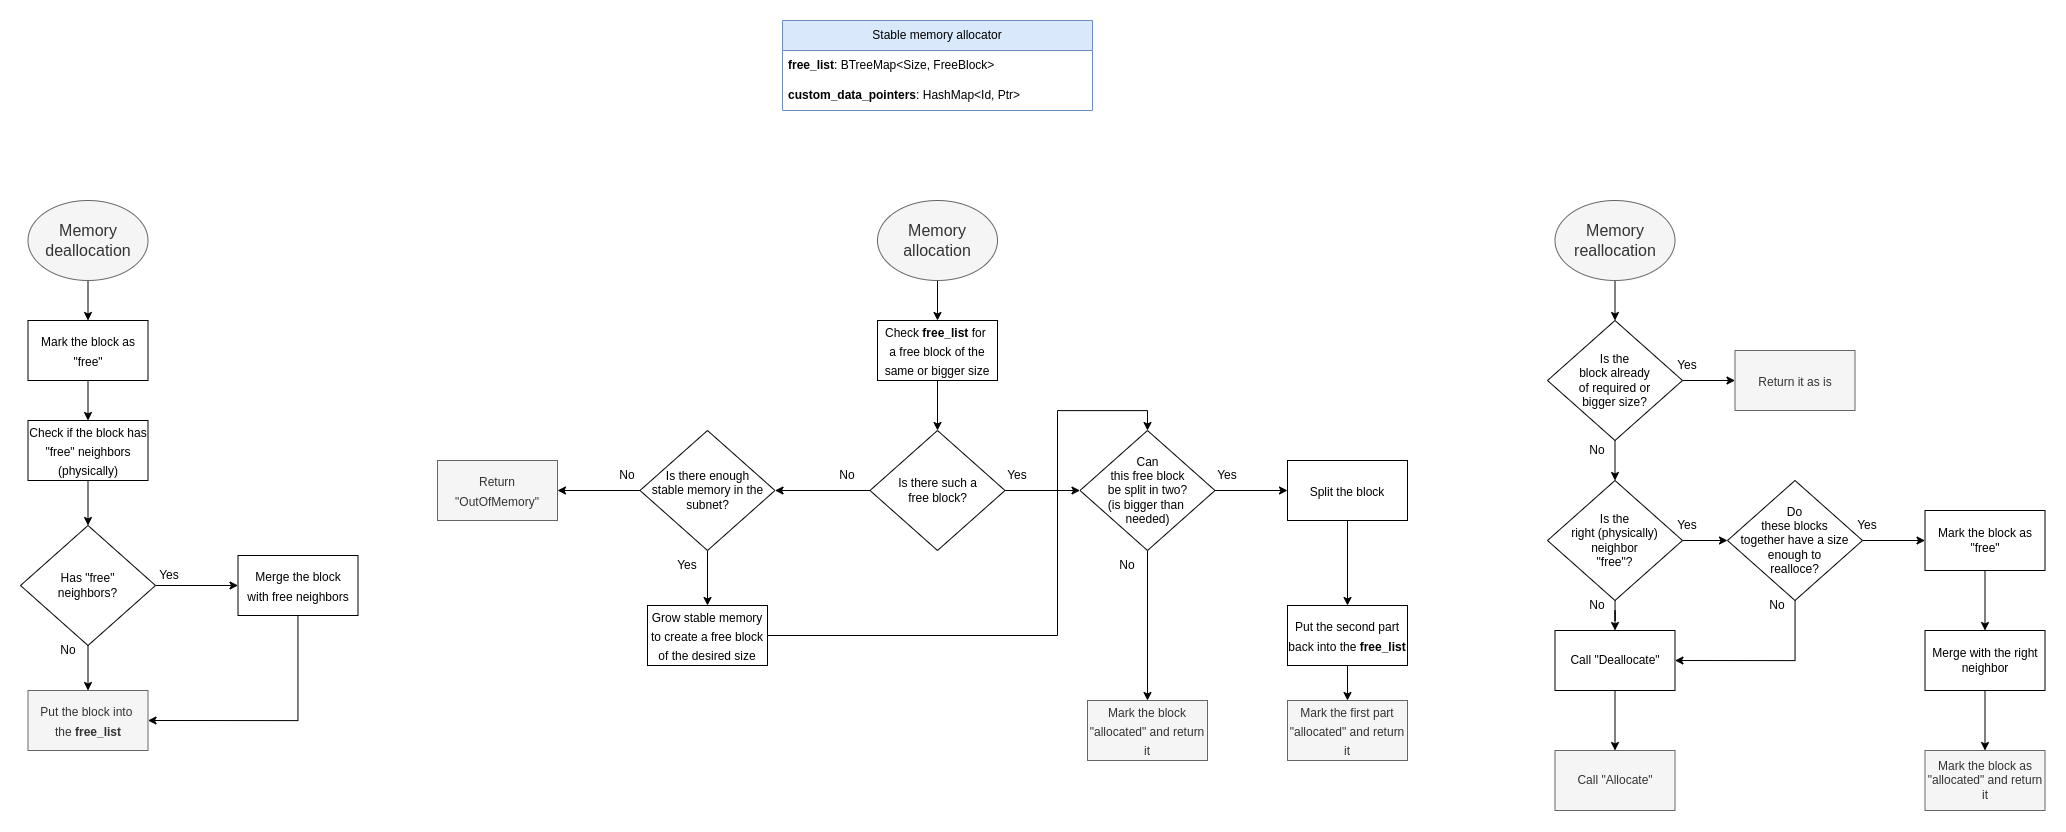

The diagram above was exported from draw.io. Its source (the exported page's mxGraphModel, read from the mxfile embedded in the PNG):
<mxGraphModel dx="4920" dy="1847" grid="1" gridSize="10" guides="1" tooltips="1" connect="1" arrows="1" fold="1" page="1" pageScale="1" pageWidth="827" pageHeight="1169" math="0" shadow="0">
  <root>
    <mxCell id="0" />
    <mxCell id="1" parent="0" />
    <mxCell id="2" value="Stable memory allocator" style="swimlane;fontStyle=0;childLayout=stackLayout;horizontal=1;startSize=30;horizontalStack=0;resizeParent=1;resizeParentMax=0;resizeLast=0;collapsible=1;marginBottom=0;whiteSpace=wrap;html=1;fillColor=#dae8fc;strokeColor=#6c8ebf;" vertex="1" parent="1">
      <mxGeometry x="-65" y="20" width="310" height="90" as="geometry" />
    </mxCell>
    <mxCell id="3" value="&lt;b&gt;free_list&lt;/b&gt;: BTreeMap&amp;lt;Size, FreeBlock&amp;gt;" style="text;strokeColor=none;fillColor=none;align=left;verticalAlign=middle;spacingLeft=4;spacingRight=4;overflow=hidden;points=[[0,0.5],[1,0.5]];portConstraint=eastwest;rotatable=0;whiteSpace=wrap;html=1;" vertex="1" parent="2">
      <mxGeometry y="30" width="310" height="30" as="geometry" />
    </mxCell>
    <mxCell id="4" value="&lt;b&gt;custom_data_pointers&lt;/b&gt;: HashMap&amp;lt;Id, Ptr&amp;gt;" style="text;strokeColor=none;fillColor=none;align=left;verticalAlign=middle;spacingLeft=4;spacingRight=4;overflow=hidden;points=[[0,0.5],[1,0.5]];portConstraint=eastwest;rotatable=0;whiteSpace=wrap;html=1;" vertex="1" parent="2">
      <mxGeometry y="60" width="310" height="30" as="geometry" />
    </mxCell>
    <mxCell id="5" style="edgeStyle=orthogonalEdgeStyle;rounded=0;orthogonalLoop=1;jettySize=auto;html=1;entryX=0.5;entryY=0;entryDx=0;entryDy=0;fontSize=12;" edge="1" source="6" target="8" parent="1">
      <mxGeometry relative="1" as="geometry" />
    </mxCell>
    <mxCell id="6" value="Memory allocation" style="ellipse;whiteSpace=wrap;html=1;fontSize=16;fillColor=#f5f5f5;fontColor=#333333;strokeColor=#666666;" vertex="1" parent="1">
      <mxGeometry x="30" y="200" width="120" height="80" as="geometry" />
    </mxCell>
    <mxCell id="7" style="edgeStyle=orthogonalEdgeStyle;rounded=0;orthogonalLoop=1;jettySize=auto;html=1;entryX=0.5;entryY=0;entryDx=0;entryDy=0;fontSize=12;" edge="1" source="8" target="11" parent="1">
      <mxGeometry relative="1" as="geometry" />
    </mxCell>
    <mxCell id="8" value="&lt;font style=&quot;font-size: 12px;&quot;&gt;Check &lt;b&gt;free_list&lt;/b&gt;&amp;nbsp;for&amp;nbsp;&lt;br&gt;a free block of the same or bigger size&lt;br&gt;&lt;/font&gt;" style="rounded=0;whiteSpace=wrap;html=1;fontSize=16;" vertex="1" parent="1">
      <mxGeometry x="30" y="320" width="120" height="60" as="geometry" />
    </mxCell>
    <mxCell id="9" style="edgeStyle=orthogonalEdgeStyle;rounded=0;orthogonalLoop=1;jettySize=auto;html=1;entryX=0;entryY=0.5;entryDx=0;entryDy=0;fontSize=12;" edge="1" source="11" target="14" parent="1">
      <mxGeometry relative="1" as="geometry" />
    </mxCell>
    <mxCell id="10" style="edgeStyle=orthogonalEdgeStyle;rounded=0;orthogonalLoop=1;jettySize=auto;html=1;entryX=1;entryY=0.5;entryDx=0;entryDy=0;fontSize=12;" edge="1" source="11" target="29" parent="1">
      <mxGeometry relative="1" as="geometry" />
    </mxCell>
    <mxCell id="11" value="Is there such a &lt;br&gt;free block?" style="rhombus;whiteSpace=wrap;html=1;fontSize=12;" vertex="1" parent="1">
      <mxGeometry x="22.5" y="430" width="135" height="120" as="geometry" />
    </mxCell>
    <mxCell id="12" style="edgeStyle=orthogonalEdgeStyle;rounded=0;orthogonalLoop=1;jettySize=auto;html=1;entryX=0;entryY=0.5;entryDx=0;entryDy=0;fontSize=12;" edge="1" source="14" target="16" parent="1">
      <mxGeometry relative="1" as="geometry" />
    </mxCell>
    <mxCell id="13" style="edgeStyle=orthogonalEdgeStyle;rounded=0;orthogonalLoop=1;jettySize=auto;html=1;entryX=0.5;entryY=0;entryDx=0;entryDy=0;fontSize=12;" edge="1" source="14" target="20" parent="1">
      <mxGeometry relative="1" as="geometry" />
    </mxCell>
    <mxCell id="14" value="Can &lt;br&gt;this free block&lt;br&gt;be split in two?&lt;br&gt;(is bigger than&amp;nbsp;&lt;br&gt;needed)" style="rhombus;whiteSpace=wrap;html=1;fontSize=12;" vertex="1" parent="1">
      <mxGeometry x="232.5" y="430" width="135" height="120" as="geometry" />
    </mxCell>
    <mxCell id="15" style="edgeStyle=orthogonalEdgeStyle;rounded=0;orthogonalLoop=1;jettySize=auto;html=1;entryX=0.5;entryY=0;entryDx=0;entryDy=0;fontSize=12;" edge="1" source="16" target="18" parent="1">
      <mxGeometry relative="1" as="geometry" />
    </mxCell>
    <mxCell id="16" value="&lt;font style=&quot;font-size: 12px;&quot;&gt;Split the block&lt;br&gt;&lt;/font&gt;" style="rounded=0;whiteSpace=wrap;html=1;fontSize=16;" vertex="1" parent="1">
      <mxGeometry x="440" y="460" width="120" height="60" as="geometry" />
    </mxCell>
    <mxCell id="17" style="edgeStyle=orthogonalEdgeStyle;rounded=0;orthogonalLoop=1;jettySize=auto;html=1;entryX=0.5;entryY=0;entryDx=0;entryDy=0;fontSize=12;" edge="1" source="18" target="19" parent="1">
      <mxGeometry relative="1" as="geometry" />
    </mxCell>
    <mxCell id="18" value="&lt;font style=&quot;font-size: 12px;&quot;&gt;Put the second part&lt;br&gt;back into the &lt;b&gt;free_list&lt;/b&gt;&lt;br&gt;&lt;/font&gt;" style="rounded=0;whiteSpace=wrap;html=1;fontSize=16;" vertex="1" parent="1">
      <mxGeometry x="440" y="605" width="120" height="60" as="geometry" />
    </mxCell>
    <mxCell id="19" value="&lt;font style=&quot;font-size: 12px;&quot;&gt;Mark the first part &quot;allocated&quot; and return it&lt;br&gt;&lt;/font&gt;" style="rounded=0;whiteSpace=wrap;html=1;fontSize=16;fillColor=#f5f5f5;fontColor=#333333;strokeColor=#666666;" vertex="1" parent="1">
      <mxGeometry x="440" y="700" width="120" height="60" as="geometry" />
    </mxCell>
    <mxCell id="20" value="&lt;font style=&quot;font-size: 12px;&quot;&gt;Mark the block &quot;allocated&quot; and return&lt;br&gt;it&lt;br&gt;&lt;/font&gt;" style="rounded=0;whiteSpace=wrap;html=1;fontSize=16;fillColor=#f5f5f5;fontColor=#333333;strokeColor=#666666;" vertex="1" parent="1">
      <mxGeometry x="240" y="700" width="120" height="60" as="geometry" />
    </mxCell>
    <mxCell id="21" style="edgeStyle=orthogonalEdgeStyle;rounded=0;orthogonalLoop=1;jettySize=auto;html=1;entryX=0.5;entryY=0;entryDx=0;entryDy=0;fontSize=12;" edge="1" source="22" target="14" parent="1">
      <mxGeometry relative="1" as="geometry">
        <Array as="points">
          <mxPoint x="210" y="635" />
          <mxPoint x="210" y="410" />
          <mxPoint x="300" y="410" />
        </Array>
      </mxGeometry>
    </mxCell>
    <mxCell id="22" value="&lt;font style=&quot;font-size: 12px;&quot;&gt;Grow stable memory&lt;br&gt;to create a free block of the desired size&lt;br&gt;&lt;/font&gt;" style="rounded=0;whiteSpace=wrap;html=1;fontSize=16;" vertex="1" parent="1">
      <mxGeometry x="-200" y="605" width="120" height="60" as="geometry" />
    </mxCell>
    <mxCell id="23" value="Yes" style="text;html=1;strokeColor=none;fillColor=none;align=center;verticalAlign=middle;whiteSpace=wrap;rounded=0;fontSize=12;" vertex="1" parent="1">
      <mxGeometry x="140" y="460" width="60" height="30" as="geometry" />
    </mxCell>
    <mxCell id="24" value="Yes" style="text;html=1;strokeColor=none;fillColor=none;align=center;verticalAlign=middle;whiteSpace=wrap;rounded=0;fontSize=12;" vertex="1" parent="1">
      <mxGeometry x="350" y="460" width="60" height="30" as="geometry" />
    </mxCell>
    <mxCell id="25" value="No" style="text;html=1;strokeColor=none;fillColor=none;align=center;verticalAlign=middle;whiteSpace=wrap;rounded=0;fontSize=12;" vertex="1" parent="1">
      <mxGeometry x="-30" y="460" width="60" height="30" as="geometry" />
    </mxCell>
    <mxCell id="26" value="No" style="text;html=1;strokeColor=none;fillColor=none;align=center;verticalAlign=middle;whiteSpace=wrap;rounded=0;fontSize=12;" vertex="1" parent="1">
      <mxGeometry x="250" y="550" width="60" height="30" as="geometry" />
    </mxCell>
    <mxCell id="27" style="edgeStyle=orthogonalEdgeStyle;rounded=0;orthogonalLoop=1;jettySize=auto;html=1;entryX=0.5;entryY=0;entryDx=0;entryDy=0;fontSize=12;" edge="1" source="29" target="22" parent="1">
      <mxGeometry relative="1" as="geometry" />
    </mxCell>
    <mxCell id="28" style="edgeStyle=orthogonalEdgeStyle;rounded=0;orthogonalLoop=1;jettySize=auto;html=1;entryX=1;entryY=0.5;entryDx=0;entryDy=0;fontSize=12;" edge="1" source="29" target="31" parent="1">
      <mxGeometry relative="1" as="geometry" />
    </mxCell>
    <mxCell id="29" value="Is there enough &lt;br&gt;stable memory in the subnet?" style="rhombus;whiteSpace=wrap;html=1;fontSize=12;" vertex="1" parent="1">
      <mxGeometry x="-207.5" y="430" width="135" height="120" as="geometry" />
    </mxCell>
    <mxCell id="30" value="Yes" style="text;html=1;strokeColor=none;fillColor=none;align=center;verticalAlign=middle;whiteSpace=wrap;rounded=0;fontSize=12;" vertex="1" parent="1">
      <mxGeometry x="-190" y="550" width="60" height="30" as="geometry" />
    </mxCell>
    <mxCell id="31" value="&lt;font style=&quot;font-size: 12px;&quot;&gt;Return &quot;OutOfMemory&quot;&lt;br&gt;&lt;/font&gt;" style="rounded=0;whiteSpace=wrap;html=1;fontSize=16;fillColor=#f5f5f5;fontColor=#333333;strokeColor=#666666;" vertex="1" parent="1">
      <mxGeometry x="-410" y="460" width="120" height="60" as="geometry" />
    </mxCell>
    <mxCell id="32" value="No" style="text;html=1;strokeColor=none;fillColor=none;align=center;verticalAlign=middle;whiteSpace=wrap;rounded=0;fontSize=12;" vertex="1" parent="1">
      <mxGeometry x="-250" y="460" width="60" height="30" as="geometry" />
    </mxCell>
    <mxCell id="33" style="edgeStyle=orthogonalEdgeStyle;rounded=0;orthogonalLoop=1;jettySize=auto;html=1;entryX=0.5;entryY=0;entryDx=0;entryDy=0;fontSize=12;" edge="1" source="34" target="36" parent="1">
      <mxGeometry relative="1" as="geometry" />
    </mxCell>
    <mxCell id="34" value="Memory deallocation" style="ellipse;whiteSpace=wrap;html=1;fontSize=16;fillColor=#f5f5f5;fontColor=#333333;strokeColor=#666666;" vertex="1" parent="1">
      <mxGeometry x="-819.5" y="200" width="120" height="80" as="geometry" />
    </mxCell>
    <mxCell id="35" style="edgeStyle=orthogonalEdgeStyle;rounded=0;orthogonalLoop=1;jettySize=auto;html=1;entryX=0.5;entryY=0;entryDx=0;entryDy=0;fontSize=12;" edge="1" source="36" target="38" parent="1">
      <mxGeometry relative="1" as="geometry" />
    </mxCell>
    <mxCell id="36" value="&lt;font style=&quot;font-size: 12px;&quot;&gt;Mark the block as &quot;free&quot;&lt;br&gt;&lt;/font&gt;" style="rounded=0;whiteSpace=wrap;html=1;fontSize=16;" vertex="1" parent="1">
      <mxGeometry x="-819.5" y="320" width="120" height="60" as="geometry" />
    </mxCell>
    <mxCell id="37" style="edgeStyle=orthogonalEdgeStyle;rounded=0;orthogonalLoop=1;jettySize=auto;html=1;entryX=0.5;entryY=0;entryDx=0;entryDy=0;fontSize=12;" edge="1" source="38" target="41" parent="1">
      <mxGeometry relative="1" as="geometry" />
    </mxCell>
    <mxCell id="38" value="&lt;font style=&quot;font-size: 12px;&quot;&gt;Check if the block has &quot;free&quot; neighbors (physically)&lt;br&gt;&lt;/font&gt;" style="rounded=0;whiteSpace=wrap;html=1;fontSize=16;" vertex="1" parent="1">
      <mxGeometry x="-819.5" y="420" width="120" height="60" as="geometry" />
    </mxCell>
    <mxCell id="39" style="edgeStyle=orthogonalEdgeStyle;rounded=0;orthogonalLoop=1;jettySize=auto;html=1;entryX=0.5;entryY=0;entryDx=0;entryDy=0;fontSize=12;" edge="1" source="41" target="42" parent="1">
      <mxGeometry relative="1" as="geometry" />
    </mxCell>
    <mxCell id="40" style="edgeStyle=orthogonalEdgeStyle;rounded=0;orthogonalLoop=1;jettySize=auto;html=1;entryX=0;entryY=0.5;entryDx=0;entryDy=0;fontSize=12;" edge="1" source="41" target="44" parent="1">
      <mxGeometry relative="1" as="geometry" />
    </mxCell>
    <mxCell id="41" value="Has &quot;free&quot; &lt;br&gt;neighbors?" style="rhombus;whiteSpace=wrap;html=1;fontSize=12;" vertex="1" parent="1">
      <mxGeometry x="-827" y="525" width="135" height="120" as="geometry" />
    </mxCell>
    <mxCell id="42" value="&lt;font style=&quot;font-size: 12px;&quot;&gt;Put the block into&amp;nbsp;&lt;br&gt;the &lt;b&gt;free_list&lt;/b&gt;&lt;br&gt;&lt;/font&gt;" style="rounded=0;whiteSpace=wrap;html=1;fontSize=16;fillColor=#f5f5f5;fontColor=#333333;strokeColor=#666666;" vertex="1" parent="1">
      <mxGeometry x="-819.5" y="690" width="120" height="60" as="geometry" />
    </mxCell>
    <mxCell id="43" style="edgeStyle=orthogonalEdgeStyle;rounded=0;orthogonalLoop=1;jettySize=auto;html=1;entryX=1;entryY=0.5;entryDx=0;entryDy=0;fontSize=12;" edge="1" source="44" target="42" parent="1">
      <mxGeometry relative="1" as="geometry">
        <Array as="points">
          <mxPoint x="-549.5" y="720" />
        </Array>
      </mxGeometry>
    </mxCell>
    <mxCell id="44" value="&lt;font style=&quot;font-size: 12px;&quot;&gt;Merge the block&lt;br&gt;with free neighbors&lt;br&gt;&lt;/font&gt;" style="rounded=0;whiteSpace=wrap;html=1;fontSize=16;" vertex="1" parent="1">
      <mxGeometry x="-609.5" y="555" width="120" height="60" as="geometry" />
    </mxCell>
    <mxCell id="45" style="edgeStyle=orthogonalEdgeStyle;rounded=0;orthogonalLoop=1;jettySize=auto;html=1;entryX=0.5;entryY=0;entryDx=0;entryDy=0;fontSize=12;" edge="1" source="46" target="49" parent="1">
      <mxGeometry relative="1" as="geometry" />
    </mxCell>
    <mxCell id="46" value="Memory reallocation" style="ellipse;whiteSpace=wrap;html=1;fontSize=16;fillColor=#f5f5f5;fontColor=#333333;strokeColor=#666666;" vertex="1" parent="1">
      <mxGeometry x="707.5" y="200" width="120" height="80" as="geometry" />
    </mxCell>
    <mxCell id="47" style="edgeStyle=orthogonalEdgeStyle;rounded=0;orthogonalLoop=1;jettySize=auto;html=1;entryX=0;entryY=0.5;entryDx=0;entryDy=0;fontSize=12;" edge="1" source="49" target="52" parent="1">
      <mxGeometry relative="1" as="geometry" />
    </mxCell>
    <mxCell id="48" style="edgeStyle=orthogonalEdgeStyle;rounded=0;orthogonalLoop=1;jettySize=auto;html=1;entryX=0.5;entryY=0;entryDx=0;entryDy=0;" edge="1" source="49" target="58" parent="1">
      <mxGeometry relative="1" as="geometry" />
    </mxCell>
    <mxCell id="49" value="Is the &lt;br&gt;block already&lt;br&gt;of required or &lt;br&gt;bigger size?" style="rhombus;whiteSpace=wrap;html=1;fontSize=12;" vertex="1" parent="1">
      <mxGeometry x="700" y="320" width="135" height="120" as="geometry" />
    </mxCell>
    <mxCell id="50" value="Yes" style="text;html=1;strokeColor=none;fillColor=none;align=center;verticalAlign=middle;whiteSpace=wrap;rounded=0;fontSize=12;" vertex="1" parent="1">
      <mxGeometry x="-708.5" y="560" width="60" height="30" as="geometry" />
    </mxCell>
    <mxCell id="51" value="No" style="text;html=1;strokeColor=none;fillColor=none;align=center;verticalAlign=middle;whiteSpace=wrap;rounded=0;fontSize=12;" vertex="1" parent="1">
      <mxGeometry x="-809.5" y="635" width="60" height="30" as="geometry" />
    </mxCell>
    <mxCell id="52" value="&lt;font style=&quot;font-size: 12px;&quot;&gt;Return it as is&lt;br&gt;&lt;/font&gt;" style="rounded=0;whiteSpace=wrap;html=1;fontSize=16;fillColor=#f5f5f5;fontColor=#333333;strokeColor=#666666;" vertex="1" parent="1">
      <mxGeometry x="887.5" y="350" width="120" height="60" as="geometry" />
    </mxCell>
    <mxCell id="53" style="edgeStyle=orthogonalEdgeStyle;rounded=0;orthogonalLoop=1;jettySize=auto;html=1;entryX=0;entryY=0.5;entryDx=0;entryDy=0;" edge="1" source="55" target="63" parent="1">
      <mxGeometry relative="1" as="geometry" />
    </mxCell>
    <mxCell id="54" style="edgeStyle=orthogonalEdgeStyle;rounded=0;orthogonalLoop=1;jettySize=auto;html=1;entryX=1;entryY=0.5;entryDx=0;entryDy=0;" edge="1" source="55" target="60" parent="1">
      <mxGeometry relative="1" as="geometry">
        <Array as="points">
          <mxPoint x="948" y="660" />
        </Array>
      </mxGeometry>
    </mxCell>
    <mxCell id="55" value="Do &lt;br&gt;these blocks&lt;br&gt;together have a size&lt;br&gt;enough to &lt;br&gt;realloce?" style="rhombus;whiteSpace=wrap;html=1;fontSize=12;" vertex="1" parent="1">
      <mxGeometry x="880" y="480" width="135" height="120" as="geometry" />
    </mxCell>
    <mxCell id="56" style="edgeStyle=orthogonalEdgeStyle;rounded=0;orthogonalLoop=1;jettySize=auto;html=1;entryX=0;entryY=0.5;entryDx=0;entryDy=0;" edge="1" source="58" target="55" parent="1">
      <mxGeometry relative="1" as="geometry" />
    </mxCell>
    <mxCell id="57" style="edgeStyle=orthogonalEdgeStyle;rounded=0;orthogonalLoop=1;jettySize=auto;html=1;entryX=0.5;entryY=0;entryDx=0;entryDy=0;" edge="1" source="58" target="60" parent="1">
      <mxGeometry relative="1" as="geometry" />
    </mxCell>
    <mxCell id="58" value="Is the &lt;br&gt;right (physically)&lt;br&gt;neighbor &lt;br&gt;&quot;free&quot;?" style="rhombus;whiteSpace=wrap;html=1;fontSize=12;" vertex="1" parent="1">
      <mxGeometry x="700" y="480" width="135" height="120" as="geometry" />
    </mxCell>
    <mxCell id="59" style="edgeStyle=orthogonalEdgeStyle;rounded=0;orthogonalLoop=1;jettySize=auto;html=1;entryX=0.5;entryY=0;entryDx=0;entryDy=0;" edge="1" source="60" target="61" parent="1">
      <mxGeometry relative="1" as="geometry" />
    </mxCell>
    <mxCell id="60" value="Call &quot;Deallocate&quot;" style="rounded=0;whiteSpace=wrap;html=1;" vertex="1" parent="1">
      <mxGeometry x="707.5" y="630" width="120" height="60" as="geometry" />
    </mxCell>
    <mxCell id="61" value="Call &quot;Allocate&quot;" style="rounded=0;whiteSpace=wrap;html=1;fillColor=#f5f5f5;fontColor=#333333;strokeColor=#666666;" vertex="1" parent="1">
      <mxGeometry x="707.5" y="750" width="120" height="60" as="geometry" />
    </mxCell>
    <mxCell id="62" style="edgeStyle=orthogonalEdgeStyle;rounded=0;orthogonalLoop=1;jettySize=auto;html=1;entryX=0.5;entryY=0;entryDx=0;entryDy=0;" edge="1" source="63" target="65" parent="1">
      <mxGeometry relative="1" as="geometry" />
    </mxCell>
    <mxCell id="63" value="Mark the block as &quot;free&quot;" style="rounded=0;whiteSpace=wrap;html=1;" vertex="1" parent="1">
      <mxGeometry x="1077.5" y="510" width="120" height="60" as="geometry" />
    </mxCell>
    <mxCell id="64" style="edgeStyle=orthogonalEdgeStyle;rounded=0;orthogonalLoop=1;jettySize=auto;html=1;entryX=0.5;entryY=0;entryDx=0;entryDy=0;" edge="1" source="65" target="66" parent="1">
      <mxGeometry relative="1" as="geometry" />
    </mxCell>
    <mxCell id="65" value="Merge with the right neighbor" style="rounded=0;whiteSpace=wrap;html=1;" vertex="1" parent="1">
      <mxGeometry x="1077.5" y="630" width="120" height="60" as="geometry" />
    </mxCell>
    <mxCell id="66" value="Mark the block as &quot;allocated&quot; and return it" style="rounded=0;whiteSpace=wrap;html=1;fillColor=#f5f5f5;fontColor=#333333;strokeColor=#666666;" vertex="1" parent="1">
      <mxGeometry x="1077.5" y="750" width="120" height="60" as="geometry" />
    </mxCell>
    <mxCell id="67" value="Yes" style="text;html=1;strokeColor=none;fillColor=none;align=center;verticalAlign=middle;whiteSpace=wrap;rounded=0;fontSize=12;" vertex="1" parent="1">
      <mxGeometry x="810" y="350" width="60" height="30" as="geometry" />
    </mxCell>
    <mxCell id="68" value="Yes" style="text;html=1;strokeColor=none;fillColor=none;align=center;verticalAlign=middle;whiteSpace=wrap;rounded=0;fontSize=12;" vertex="1" parent="1">
      <mxGeometry x="810" y="510" width="60" height="30" as="geometry" />
    </mxCell>
    <mxCell id="69" value="Yes" style="text;html=1;strokeColor=none;fillColor=none;align=center;verticalAlign=middle;whiteSpace=wrap;rounded=0;fontSize=12;" vertex="1" parent="1">
      <mxGeometry x="990" y="510" width="60" height="30" as="geometry" />
    </mxCell>
    <mxCell id="70" value="No" style="text;html=1;strokeColor=none;fillColor=none;align=center;verticalAlign=middle;whiteSpace=wrap;rounded=0;fontSize=12;" vertex="1" parent="1">
      <mxGeometry x="720" y="435" width="60" height="30" as="geometry" />
    </mxCell>
    <mxCell id="71" value="No" style="text;html=1;strokeColor=none;fillColor=none;align=center;verticalAlign=middle;whiteSpace=wrap;rounded=0;fontSize=12;" vertex="1" parent="1">
      <mxGeometry x="720" y="590" width="60" height="30" as="geometry" />
    </mxCell>
    <mxCell id="72" value="No" style="text;html=1;strokeColor=none;fillColor=none;align=center;verticalAlign=middle;whiteSpace=wrap;rounded=0;fontSize=12;" vertex="1" parent="1">
      <mxGeometry x="900" y="590" width="60" height="30" as="geometry" />
    </mxCell>
  </root>
</mxGraphModel>